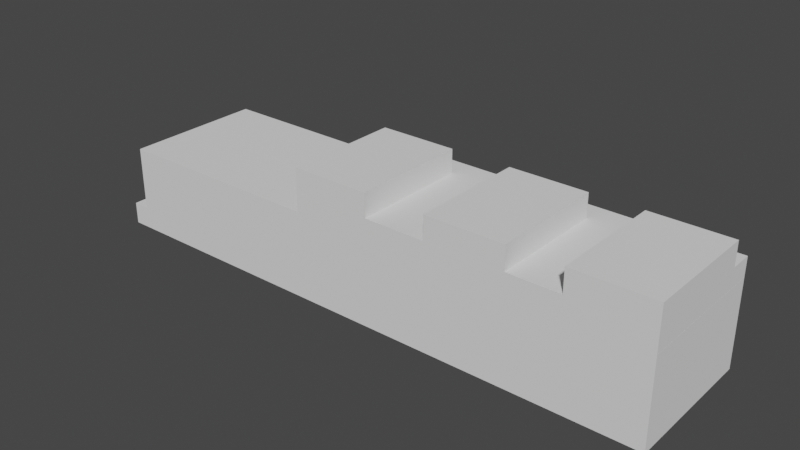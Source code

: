 # Source: 1207_NC-14.blend  (saved by Blender 3.0.42; exported with 4.5.12 LTS)
import bpy
from mathutils import Matrix  # noqa: F401  (used for matrix-valued properties, if any)

bpy.ops.wm.read_factory_settings(use_empty=True)
scene = bpy.context.scene
scene.name = 'Scene'

# ---- collections
col_collection = bpy.data.collections.new('Collection'); scene.collection.children.link(col_collection)

# ---- world
world_world = bpy.data.worlds.new('World'); scene.world = world_world
world_world.use_nodes = True; world_world.node_tree.nodes.clear()
_N = world_world.node_tree.nodes; _L = world_world.node_tree.links
n0 = _N.new('ShaderNodeOutputWorld'); n0.name = 'World Output'; n0.location = (300, 300)
n1 = _N.new('ShaderNodeBackground'); n1.name = 'Background'; n1.location = (10, 300)
n1.inputs[0].default_value = (0.05088, 0.05088, 0.05088, 1.0)
_L.new(n1.outputs[0], n0.inputs[0])
n0.is_active_output = True
world_world.color = (0.05088, 0.05088, 0.05088)
world_world.use_sun_shadow = False
world_world.sun_shadow_jitter_overblur = 0.0

# ---- meshes
me_cube_012 = bpy.data.meshes.new('Cube.012')
me_cube_012.from_pydata([(-6.549, -1.01, -7.244), (-6.549, -1.01, -5.378), (-6.549, 1.108, -7.244), (-6.549, 1.108, -5.378), (5.818, -1.01, -7.244), (5.818, -1.01, -5.378), (5.818, 1.108, -7.244), (5.818, 1.108, -5.378)], [], [(0, 1, 3, 2), (2, 3, 7, 6), (6, 7, 5, 4), (4, 5, 1, 0), (2, 6, 4, 0), (7, 3, 1, 5)])
_uv = me_cube_012.uv_layers.new(name='UVMap')
_uv.uv.foreach_set('vector', [0.375, 0.0, 0.625, 0.0, 0.625, 0.25, 0.375, 0.25, 0.375, 0.25, 0.625, 0.25, 0.625, 0.5, 0.375, 0.5, 0.375, 0.5, 0.625, 0.5, 0.625, 0.75, 0.375, 0.75, 0.375, 0.75, 0.625, 0.75, 0.625, 1.0, 0.375, 1.0, 0.125, 0.5, 0.375, 0.5, 0.375, 0.75, 0.125, 0.75, 0.625, 0.5, 0.875, 0.5, 0.875, 0.75, 0.625, 0.75])
me_cube_012.use_remesh_fix_poles = True
me_cube_012.use_remesh_preserve_attributes = False
me_cube_012.update()
me_cube_003 = bpy.data.meshes.new('Cube.003')
me_cube_003.from_pydata([(-5.515, -1.01, 1.689), (-5.515, -1.01, 3.689), (-5.515, 0.9902, 1.689), (-5.515, 0.9902, 3.689), (-3.515, -1.01, 1.689), (-3.515, -1.01, 3.689), (-3.515, 0.9902, 1.689), (-3.515, 0.9902, 3.689)], [], [(0, 1, 3, 2), (2, 3, 7, 6), (6, 7, 5, 4), (4, 5, 1, 0), (2, 6, 4, 0), (7, 3, 1, 5)])
_uv = me_cube_003.uv_layers.new(name='UVMap')
_uv.uv.foreach_set('vector', [0.375, 0.0, 0.625, 0.0, 0.625, 0.25, 0.375, 0.25, 0.375, 0.25, 0.625, 0.25, 0.625, 0.5, 0.375, 0.5, 0.375, 0.5, 0.625, 0.5, 0.625, 0.75, 0.375, 0.75, 0.375, 0.75, 0.625, 0.75, 0.625, 1.0, 0.375, 1.0, 0.125, 0.5, 0.375, 0.5, 0.375, 0.75, 0.125, 0.75, 0.625, 0.5, 0.875, 0.5, 0.875, 0.75, 0.625, 0.75])
me_cube_003.use_remesh_fix_poles = True
me_cube_003.use_remesh_preserve_attributes = False
me_cube_003.update()
me_cube_004 = bpy.data.meshes.new('Cube.004')
me_cube_004.from_pydata([(-5.515, -1.01, 0.08889), (-5.515, -1.01, 1.689), (-5.515, 0.9902, 0.08889), (-5.515, 0.9902, 1.689), (5.818, -1.01, 0.08889), (5.818, -1.01, 1.689), (5.818, 0.9902, 0.08889), (5.818, 0.9902, 1.689)], [], [(0, 1, 3, 2), (2, 3, 7, 6), (6, 7, 5, 4), (4, 5, 1, 0), (2, 6, 4, 0), (7, 3, 1, 5)])
_uv = me_cube_004.uv_layers.new(name='UVMap')
_uv.uv.foreach_set('vector', [0.375, 0.0, 0.625, 0.0, 0.625, 0.25, 0.375, 0.25, 0.375, 0.25, 0.625, 0.25, 0.625, 0.5, 0.375, 0.5, 0.375, 0.5, 0.625, 0.5, 0.625, 0.75, 0.375, 0.75, 0.375, 0.75, 0.625, 0.75, 0.625, 1.0, 0.375, 1.0, 0.125, 0.5, 0.375, 0.5, 0.375, 0.75, 0.125, 0.75, 0.625, 0.5, 0.875, 0.5, 0.875, 0.75, 0.625, 0.75])
me_cube_004.use_remesh_fix_poles = True
me_cube_004.use_remesh_preserve_attributes = False
me_cube_004.update()
me_cube_005 = bpy.data.meshes.new('Cube.005')
me_cube_005.from_pydata([(-6.182, -1.01, -5.378), (-6.182, -1.01, 0.08889), (-6.182, 0.9902, -5.378), (-6.182, 0.9902, 0.08889), (5.818, -1.01, -5.378), (5.818, -1.01, 0.08889), (5.818, 0.9902, -5.378), (5.818, 0.9902, 0.08889)], [], [(0, 1, 3, 2), (2, 3, 7, 6), (6, 7, 5, 4), (4, 5, 1, 0), (2, 6, 4, 0), (7, 3, 1, 5)])
_uv = me_cube_005.uv_layers.new(name='UVMap')
_uv.uv.foreach_set('vector', [0.375, 0.0, 0.625, 0.0, 0.625, 0.25, 0.375, 0.25, 0.375, 0.25, 0.625, 0.25, 0.625, 0.5, 0.375, 0.5, 0.375, 0.5, 0.625, 0.5, 0.625, 0.75, 0.375, 0.75, 0.375, 0.75, 0.625, 0.75, 0.625, 1.0, 0.375, 1.0, 0.125, 0.5, 0.375, 0.5, 0.375, 0.75, 0.125, 0.75, 0.625, 0.5, 0.875, 0.5, 0.875, 0.75, 0.625, 0.75])
me_cube_005.use_remesh_fix_poles = True
me_cube_005.use_remesh_preserve_attributes = False
me_cube_005.update()
me_cube_006 = bpy.data.meshes.new('Cube.006')
me_cube_006.from_pydata([(-5.515, -1.01, 1.689), (-5.515, -1.01, 3.689), (-5.515, 0.9902, 1.689), (-5.515, 0.9902, 3.689), (-3.515, -1.01, 1.689), (-3.515, -1.01, 3.689), (-3.515, 0.9902, 1.689), (-3.515, 0.9902, 3.689)], [], [(0, 1, 3, 2), (2, 3, 7, 6), (6, 7, 5, 4), (4, 5, 1, 0), (2, 6, 4, 0), (7, 3, 1, 5)])
_uv = me_cube_006.uv_layers.new(name='UVMap')
_uv.uv.foreach_set('vector', [0.375, 0.0, 0.625, 0.0, 0.625, 0.25, 0.375, 0.25, 0.375, 0.25, 0.625, 0.25, 0.625, 0.5, 0.375, 0.5, 0.375, 0.5, 0.625, 0.5, 0.625, 0.75, 0.375, 0.75, 0.375, 0.75, 0.625, 0.75, 0.625, 1.0, 0.375, 1.0, 0.125, 0.5, 0.375, 0.5, 0.375, 0.75, 0.125, 0.75, 0.625, 0.5, 0.875, 0.5, 0.875, 0.75, 0.625, 0.75])
me_cube_006.use_remesh_fix_poles = True
me_cube_006.use_remesh_preserve_attributes = False
me_cube_006.update()
me_cube_007 = bpy.data.meshes.new('Cube.007')
me_cube_007.from_pydata([(-5.515, -1.01, 1.689), (-5.515, -1.01, 3.689), (-5.515, 0.9902, 1.689), (-5.515, 0.9902, 3.689), (-3.515, -1.01, 1.689), (-3.515, -1.01, 3.689), (-3.515, 0.9902, 1.689), (-3.515, 0.9902, 3.689)], [], [(0, 1, 3, 2), (2, 3, 7, 6), (6, 7, 5, 4), (4, 5, 1, 0), (2, 6, 4, 0), (7, 3, 1, 5)])
_uv = me_cube_007.uv_layers.new(name='UVMap')
_uv.uv.foreach_set('vector', [0.375, 0.0, 0.625, 0.0, 0.625, 0.25, 0.375, 0.25, 0.375, 0.25, 0.625, 0.25, 0.625, 0.5, 0.375, 0.5, 0.375, 0.5, 0.625, 0.5, 0.625, 0.75, 0.375, 0.75, 0.375, 0.75, 0.625, 0.75, 0.625, 1.0, 0.375, 1.0, 0.125, 0.5, 0.375, 0.5, 0.375, 0.75, 0.125, 0.75, 0.625, 0.5, 0.875, 0.5, 0.875, 0.75, 0.625, 0.75])
me_cube_007.use_remesh_fix_poles = True
me_cube_007.use_remesh_preserve_attributes = False
me_cube_007.update()

# ---- objects
ob_groundfloor = bpy.data.objects.new('GroundFloor', me_cube_012)
ob_mechanical = bpy.data.objects.new('Mechanical', me_cube_003)
ob_penthouse = bpy.data.objects.new('Penthouse', me_cube_004)
ob_residential = bpy.data.objects.new('Residential', me_cube_005)
ob_mechanical_001 = bpy.data.objects.new('Mechanical.001', me_cube_006)
ob_mechanical_002 = bpy.data.objects.new('Mechanical.002', me_cube_007)

# ---- transforms, parenting, visibility, modifiers, constraints
ob_groundfloor.location = (-53.2, 13.08, 16.56)
ob_groundfloor.scale = (9.144, 12.95, 2.286)
ob_mechanical.location = (26.79, 11.54, 16.56)
ob_mechanical.scale = (7.62, 11.43, 2.286)
ob_penthouse.location = (-34.74, 13.85, 16.56)
ob_penthouse.scale = (5.97, 13.72, 2.286)
ob_residential.location = (-53.2, 13.85, 16.56)
ob_residential.scale = (9.144, 13.72, 2.286)
ob_mechanical_001.location = (-25.64, 11.54, 16.56)
ob_mechanical_001.scale = (7.62, 11.43, 2.286)
ob_mechanical_002.location = (1.53, 11.54, 16.56)
ob_mechanical_002.scale = (7.62, 11.43, 2.286)

# ---- collection membership
col_collection.objects.link(ob_groundfloor)
col_collection.objects.link(ob_mechanical)
col_collection.objects.link(ob_penthouse)
col_collection.objects.link(ob_residential)
col_collection.objects.link(ob_mechanical_001)
col_collection.objects.link(ob_mechanical_002)

# ---- scene / render settings (as saved in the file)
scene.frame_start = 1; scene.frame_end = 250; scene.frame_set(1)
scene.render.engine = 'BLENDER_EEVEE_NEXT'
scene.cycles.sampling_pattern = 'TABULATED_SOBOL'
scene.cycles.use_light_tree = False
scene.view_settings.view_transform = 'Filmic'
bpy.context.view_layer.update()

# ---- added for rendering (the .blend has no active camera and no usable light): camera, sun
cam_auto = bpy.data.cameras.new('AutoCamera')
cam_auto.lens = 50.0
cam_auto.sensor_width = 36.0
cam_auto.clip_end = 1932.51
ob_auto_camera = bpy.data.objects.new('AutoCamera', cam_auto)
scene.collection.objects.link(ob_auto_camera)
ob_auto_camera.location = (53.5748, -118.422, 100.589)
ob_auto_camera.rotation_euler = (1.09748, -7.21219e-08, 0.694738)
scene.camera = ob_auto_camera
light_auto_sun = bpy.data.lights.new('AutoSun', 'SUN')
light_auto_sun.energy = 3.0
light_auto_sun.angle = 0.0523599
ob_auto_sun = bpy.data.objects.new('AutoSun', light_auto_sun)
scene.collection.objects.link(ob_auto_sun)
ob_auto_sun.rotation_euler = (0.872665, 0.174533, 0.523599)
bpy.context.view_layer.update()
